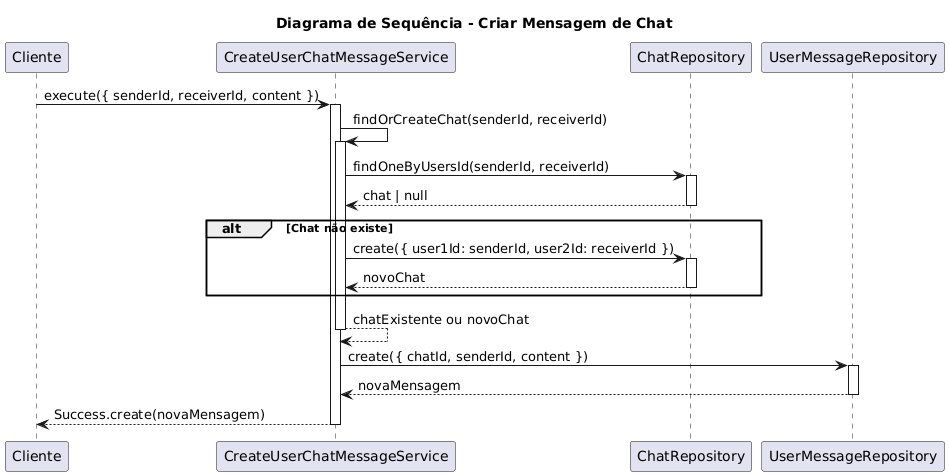

The diagram above was rendered by PlantUML. Its source (embedded in the PNG):
@startuml
title Diagrama de Sequência - Criar Mensagem de Chat

participant Cliente
participant CreateUserChatMessageService as Service
participant ChatRepository as ChatRepo
participant UserMessageRepository as MsgRepo

Cliente -> Service: execute({ senderId, receiverId, content })
activate Service

Service -> Service: findOrCreateChat(senderId, receiverId)
activate Service

Service -> ChatRepo: findOneByUsersId(senderId, receiverId)
activate ChatRepo
ChatRepo --> Service: chat | null
deactivate ChatRepo

alt Chat não existe
    Service -> ChatRepo: create({ user1Id: senderId, user2Id: receiverId })
    activate ChatRepo
    ChatRepo --> Service: novoChat
    deactivate ChatRepo
end

Service --> Service: chatExistente ou novoChat
deactivate Service

Service -> MsgRepo: create({ chatId, senderId, content })
activate MsgRepo
MsgRepo --> Service: novaMensagem
deactivate MsgRepo

Service --> Cliente: Success.create(novaMensagem)
deactivate Service
@enduml